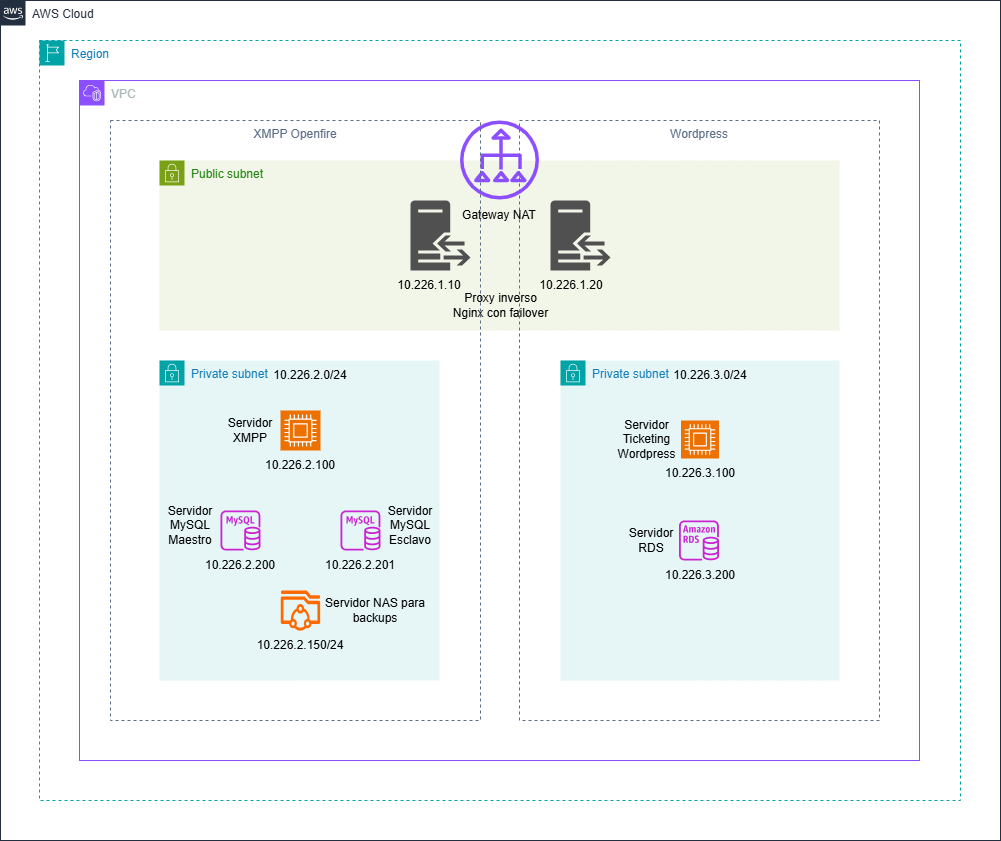

The diagram above was exported from draw.io. Its source (the exported page's mxGraphModel, read from the mxfile embedded in the PNG):
<mxGraphModel dx="2117" dy="1726" grid="1" gridSize="10" guides="1" tooltips="1" connect="1" arrows="1" fold="1" page="1" pageScale="1" pageWidth="827" pageHeight="1169" math="0" shadow="0">
  <root>
    <mxCell id="0" />
    <mxCell id="1" parent="0" />
    <mxCell id="L-eoe2LADpxjxZFIZKvD-1" value="AWS Cloud" style="points=[[0,0],[0.25,0],[0.5,0],[0.75,0],[1,0],[1,0.25],[1,0.5],[1,0.75],[1,1],[0.75,1],[0.5,1],[0.25,1],[0,1],[0,0.75],[0,0.5],[0,0.25]];outlineConnect=0;gradientColor=none;html=1;whiteSpace=wrap;fontSize=12;fontStyle=0;container=1;pointerEvents=0;collapsible=0;recursiveResize=0;shape=mxgraph.aws4.group;grIcon=mxgraph.aws4.group_aws_cloud_alt;strokeColor=#232F3E;fillColor=none;verticalAlign=top;align=left;spacingLeft=30;fontColor=#232F3E;dashed=0;" parent="1" vertex="1">
      <mxGeometry x="-80" y="-200" width="1000" height="840" as="geometry" />
    </mxCell>
    <mxCell id="L-eoe2LADpxjxZFIZKvD-2" value="Region" style="points=[[0,0],[0.25,0],[0.5,0],[0.75,0],[1,0],[1,0.25],[1,0.5],[1,0.75],[1,1],[0.75,1],[0.5,1],[0.25,1],[0,1],[0,0.75],[0,0.5],[0,0.25]];outlineConnect=0;gradientColor=none;html=1;whiteSpace=wrap;fontSize=12;fontStyle=0;container=1;pointerEvents=0;collapsible=0;recursiveResize=0;shape=mxgraph.aws4.group;grIcon=mxgraph.aws4.group_region;strokeColor=#00A4A6;fillColor=none;verticalAlign=top;align=left;spacingLeft=30;fontColor=#147EBA;dashed=1;" parent="L-eoe2LADpxjxZFIZKvD-1" vertex="1">
      <mxGeometry x="39" y="40" width="921" height="760" as="geometry" />
    </mxCell>
    <mxCell id="L-eoe2LADpxjxZFIZKvD-3" value="VPC" style="points=[[0,0],[0.25,0],[0.5,0],[0.75,0],[1,0],[1,0.25],[1,0.5],[1,0.75],[1,1],[0.75,1],[0.5,1],[0.25,1],[0,1],[0,0.75],[0,0.5],[0,0.25]];outlineConnect=0;gradientColor=none;html=1;whiteSpace=wrap;fontSize=12;fontStyle=0;container=1;pointerEvents=0;collapsible=0;recursiveResize=0;shape=mxgraph.aws4.group;grIcon=mxgraph.aws4.group_vpc2;strokeColor=#8C4FFF;fillColor=none;verticalAlign=top;align=left;spacingLeft=30;fontColor=#AAB7B8;dashed=0;" parent="L-eoe2LADpxjxZFIZKvD-2" vertex="1">
      <mxGeometry x="40" y="40" width="840" height="680" as="geometry" />
    </mxCell>
    <mxCell id="L-eoe2LADpxjxZFIZKvD-4" value="Public subnet" style="points=[[0,0],[0.25,0],[0.5,0],[0.75,0],[1,0],[1,0.25],[1,0.5],[1,0.75],[1,1],[0.75,1],[0.5,1],[0.25,1],[0,1],[0,0.75],[0,0.5],[0,0.25]];outlineConnect=0;gradientColor=none;html=1;whiteSpace=wrap;fontSize=12;fontStyle=0;container=1;pointerEvents=0;collapsible=0;recursiveResize=0;shape=mxgraph.aws4.group;grIcon=mxgraph.aws4.group_security_group;grStroke=0;strokeColor=#7AA116;fillColor=#F2F6E8;verticalAlign=top;align=left;spacingLeft=30;fontColor=#248814;dashed=0;" parent="L-eoe2LADpxjxZFIZKvD-3" vertex="1">
      <mxGeometry x="80" y="80" width="680" height="170" as="geometry" />
    </mxCell>
    <mxCell id="L-eoe2LADpxjxZFIZKvD-19" value="" style="sketch=0;outlineConnect=0;fontColor=#232F3E;gradientColor=none;fillColor=#8C4FFF;strokeColor=none;dashed=0;verticalLabelPosition=bottom;verticalAlign=top;align=center;html=1;fontSize=12;fontStyle=0;aspect=fixed;pointerEvents=1;shape=mxgraph.aws4.nat_gateway;rotation=-90;" parent="L-eoe2LADpxjxZFIZKvD-4" vertex="1">
      <mxGeometry x="300.5" y="-40" width="79" height="79" as="geometry" />
    </mxCell>
    <mxCell id="L-eoe2LADpxjxZFIZKvD-20" value="" style="sketch=0;pointerEvents=1;shadow=0;dashed=0;html=1;strokeColor=none;fillColor=#505050;labelPosition=center;verticalLabelPosition=bottom;verticalAlign=top;outlineConnect=0;align=center;shape=mxgraph.office.servers.reverse_proxy;" parent="L-eoe2LADpxjxZFIZKvD-4" vertex="1">
      <mxGeometry x="251" y="40" width="60" height="70" as="geometry" />
    </mxCell>
    <mxCell id="L-eoe2LADpxjxZFIZKvD-9" value="Private subnet" style="points=[[0,0],[0.25,0],[0.5,0],[0.75,0],[1,0],[1,0.25],[1,0.5],[1,0.75],[1,1],[0.75,1],[0.5,1],[0.25,1],[0,1],[0,0.75],[0,0.5],[0,0.25]];outlineConnect=0;gradientColor=none;html=1;whiteSpace=wrap;fontSize=12;fontStyle=0;container=1;pointerEvents=0;collapsible=0;recursiveResize=0;shape=mxgraph.aws4.group;grIcon=mxgraph.aws4.group_security_group;grStroke=0;strokeColor=#00A4A6;fillColor=#E6F6F7;verticalAlign=top;align=left;spacingLeft=30;fontColor=#147EBA;dashed=0;" parent="L-eoe2LADpxjxZFIZKvD-3" vertex="1">
      <mxGeometry x="80" y="280" width="280" height="320" as="geometry" />
    </mxCell>
    <mxCell id="L-eoe2LADpxjxZFIZKvD-10" value="Private subnet" style="points=[[0,0],[0.25,0],[0.5,0],[0.75,0],[1,0],[1,0.25],[1,0.5],[1,0.75],[1,1],[0.75,1],[0.5,1],[0.25,1],[0,1],[0,0.75],[0,0.5],[0,0.25]];outlineConnect=0;gradientColor=none;html=1;whiteSpace=wrap;fontSize=12;fontStyle=0;container=1;pointerEvents=0;collapsible=0;recursiveResize=0;shape=mxgraph.aws4.group;grIcon=mxgraph.aws4.group_security_group;grStroke=0;strokeColor=#00A4A6;fillColor=#E6F6F7;verticalAlign=top;align=left;spacingLeft=30;fontColor=#147EBA;dashed=0;" parent="L-eoe2LADpxjxZFIZKvD-3" vertex="1">
      <mxGeometry x="481" y="280" width="279" height="320" as="geometry" />
    </mxCell>
    <mxCell id="L-eoe2LADpxjxZFIZKvD-12" value="Wordpress" style="fillColor=none;strokeColor=#5A6C86;dashed=1;verticalAlign=top;fontStyle=0;fontColor=#5A6C86;whiteSpace=wrap;html=1;" parent="L-eoe2LADpxjxZFIZKvD-3" vertex="1">
      <mxGeometry x="440" y="40" width="360" height="600" as="geometry" />
    </mxCell>
    <mxCell id="L-eoe2LADpxjxZFIZKvD-15" value="" style="sketch=0;points=[[0,0,0],[0.25,0,0],[0.5,0,0],[0.75,0,0],[1,0,0],[0,1,0],[0.25,1,0],[0.5,1,0],[0.75,1,0],[1,1,0],[0,0.25,0],[0,0.5,0],[0,0.75,0],[1,0.25,0],[1,0.5,0],[1,0.75,0]];outlineConnect=0;fontColor=#232F3E;fillColor=#ED7100;strokeColor=#ffffff;dashed=0;verticalLabelPosition=bottom;verticalAlign=top;align=center;html=1;fontSize=12;fontStyle=0;aspect=fixed;shape=mxgraph.aws4.resourceIcon;resIcon=mxgraph.aws4.compute;" parent="L-eoe2LADpxjxZFIZKvD-3" vertex="1">
      <mxGeometry x="601.5" y="340" width="38" height="38" as="geometry" />
    </mxCell>
    <mxCell id="L-eoe2LADpxjxZFIZKvD-18" value="" style="sketch=0;outlineConnect=0;fontColor=#232F3E;gradientColor=none;fillColor=#C925D1;strokeColor=none;dashed=0;verticalLabelPosition=bottom;verticalAlign=top;align=center;html=1;fontSize=12;fontStyle=0;aspect=fixed;pointerEvents=1;shape=mxgraph.aws4.rds_instance;" parent="L-eoe2LADpxjxZFIZKvD-3" vertex="1">
      <mxGeometry x="599.5" y="440" width="40" height="40" as="geometry" />
    </mxCell>
    <mxCell id="L-eoe2LADpxjxZFIZKvD-21" value="10.226.1.10" style="text;strokeColor=none;align=center;fillColor=none;html=1;verticalAlign=middle;whiteSpace=wrap;rounded=0;" parent="L-eoe2LADpxjxZFIZKvD-3" vertex="1">
      <mxGeometry x="260" y="180" width="180" height="50" as="geometry" />
    </mxCell>
    <mxCell id="L-eoe2LADpxjxZFIZKvD-22" value="Gateway NAT" style="text;strokeColor=none;align=center;fillColor=none;html=1;verticalAlign=middle;whiteSpace=wrap;rounded=0;" parent="L-eoe2LADpxjxZFIZKvD-3" vertex="1">
      <mxGeometry x="300" y="120" width="240" height="30" as="geometry" />
    </mxCell>
    <mxCell id="L-eoe2LADpxjxZFIZKvD-25" value="Servidor Ticketing Wordpress" style="text;strokeColor=none;align=center;fillColor=none;html=1;verticalAlign=middle;whiteSpace=wrap;rounded=0;" parent="L-eoe2LADpxjxZFIZKvD-3" vertex="1">
      <mxGeometry x="521" y="344" width="93" height="30" as="geometry" />
    </mxCell>
    <mxCell id="L-eoe2LADpxjxZFIZKvD-26" value="Servidor RDS" style="text;strokeColor=none;align=center;fillColor=none;html=1;verticalAlign=middle;whiteSpace=wrap;rounded=0;" parent="L-eoe2LADpxjxZFIZKvD-3" vertex="1">
      <mxGeometry x="541.5" y="445" width="60" height="30" as="geometry" />
    </mxCell>
    <mxCell id="XFOJ_7fjfp6qk3UO8JXo-1" value="" style="sketch=0;pointerEvents=1;shadow=0;dashed=0;html=1;strokeColor=none;fillColor=#505050;labelPosition=center;verticalLabelPosition=bottom;verticalAlign=top;outlineConnect=0;align=center;shape=mxgraph.office.servers.reverse_proxy;" vertex="1" parent="L-eoe2LADpxjxZFIZKvD-3">
      <mxGeometry x="471" y="120" width="60" height="70" as="geometry" />
    </mxCell>
    <mxCell id="XFOJ_7fjfp6qk3UO8JXo-2" value="10.226.1.20" style="text;strokeColor=none;align=center;fillColor=none;html=1;verticalAlign=middle;whiteSpace=wrap;rounded=0;" vertex="1" parent="L-eoe2LADpxjxZFIZKvD-3">
      <mxGeometry x="441.5" y="190" width="100" height="30" as="geometry" />
    </mxCell>
    <mxCell id="L-eoe2LADpxjxZFIZKvD-23" value="Proxy inverso Nginx con failover" style="text;strokeColor=none;align=center;fillColor=none;html=1;verticalAlign=middle;whiteSpace=wrap;rounded=0;" parent="L-eoe2LADpxjxZFIZKvD-3" vertex="1">
      <mxGeometry x="372" y="210" width="99" height="30" as="geometry" />
    </mxCell>
    <mxCell id="XFOJ_7fjfp6qk3UO8JXo-4" value="10.226.3.100" style="text;strokeColor=none;align=center;fillColor=none;html=1;verticalAlign=middle;whiteSpace=wrap;rounded=0;" vertex="1" parent="L-eoe2LADpxjxZFIZKvD-3">
      <mxGeometry x="565.5" y="378" width="110" height="30" as="geometry" />
    </mxCell>
    <mxCell id="XFOJ_7fjfp6qk3UO8JXo-5" value="10.226.3.200" style="text;strokeColor=none;align=center;fillColor=none;html=1;verticalAlign=middle;whiteSpace=wrap;rounded=0;" vertex="1" parent="L-eoe2LADpxjxZFIZKvD-3">
      <mxGeometry x="565.5" y="480" width="110" height="30" as="geometry" />
    </mxCell>
    <mxCell id="XFOJ_7fjfp6qk3UO8JXo-9" value="10.226.3.0/24" style="text;strokeColor=none;align=center;fillColor=none;html=1;verticalAlign=middle;whiteSpace=wrap;rounded=0;" vertex="1" parent="L-eoe2LADpxjxZFIZKvD-3">
      <mxGeometry x="581" y="280" width="100" height="30" as="geometry" />
    </mxCell>
    <mxCell id="L-eoe2LADpxjxZFIZKvD-11" value="XMPP Openfire" style="fillColor=none;strokeColor=#5A6C86;dashed=1;verticalAlign=top;fontStyle=0;fontColor=#5A6C86;whiteSpace=wrap;html=1;" parent="1" vertex="1">
      <mxGeometry x="30" y="-80" width="370" height="600" as="geometry" />
    </mxCell>
    <mxCell id="L-eoe2LADpxjxZFIZKvD-14" value="" style="sketch=0;points=[[0,0,0],[0.25,0,0],[0.5,0,0],[0.75,0,0],[1,0,0],[0,1,0],[0.25,1,0],[0.5,1,0],[0.75,1,0],[1,1,0],[0,0.25,0],[0,0.5,0],[0,0.75,0],[1,0.25,0],[1,0.5,0],[1,0.75,0]];outlineConnect=0;fontColor=#232F3E;fillColor=#ED7100;strokeColor=#ffffff;dashed=0;verticalLabelPosition=bottom;verticalAlign=top;align=center;html=1;fontSize=12;fontStyle=0;aspect=fixed;shape=mxgraph.aws4.resourceIcon;resIcon=mxgraph.aws4.compute;" parent="1" vertex="1">
      <mxGeometry x="200" y="210" width="40" height="40" as="geometry" />
    </mxCell>
    <mxCell id="L-eoe2LADpxjxZFIZKvD-16" value="" style="sketch=0;outlineConnect=0;fontColor=#232F3E;gradientColor=none;fillColor=#C925D1;strokeColor=none;dashed=0;verticalLabelPosition=bottom;verticalAlign=top;align=center;html=1;fontSize=12;fontStyle=0;aspect=fixed;pointerEvents=1;shape=mxgraph.aws4.rds_mysql_instance;" parent="1" vertex="1">
      <mxGeometry x="140" y="310" width="40" height="40" as="geometry" />
    </mxCell>
    <mxCell id="L-eoe2LADpxjxZFIZKvD-17" value="" style="sketch=0;outlineConnect=0;fontColor=#232F3E;gradientColor=none;fillColor=#C925D1;strokeColor=none;dashed=0;verticalLabelPosition=bottom;verticalAlign=top;align=center;html=1;fontSize=12;fontStyle=0;aspect=fixed;pointerEvents=1;shape=mxgraph.aws4.rds_mysql_instance;" parent="1" vertex="1">
      <mxGeometry x="260" y="310" width="40" height="40" as="geometry" />
    </mxCell>
    <mxCell id="L-eoe2LADpxjxZFIZKvD-24" value="Servidor XMPP" style="text;strokeColor=none;align=center;fillColor=none;html=1;verticalAlign=middle;whiteSpace=wrap;rounded=0;" parent="1" vertex="1">
      <mxGeometry x="140" y="215" width="60" height="30" as="geometry" />
    </mxCell>
    <mxCell id="L-eoe2LADpxjxZFIZKvD-27" value="Servidor MySQL Maestro" style="text;strokeColor=none;align=center;fillColor=none;html=1;verticalAlign=middle;whiteSpace=wrap;rounded=0;" parent="1" vertex="1">
      <mxGeometry x="80" y="310" width="60" height="30" as="geometry" />
    </mxCell>
    <mxCell id="L-eoe2LADpxjxZFIZKvD-28" value="Servidor MySQL Esclavo" style="text;strokeColor=none;align=center;fillColor=none;html=1;verticalAlign=middle;whiteSpace=wrap;rounded=0;" parent="1" vertex="1">
      <mxGeometry x="300" y="310" width="60" height="30" as="geometry" />
    </mxCell>
    <mxCell id="XFOJ_7fjfp6qk3UO8JXo-3" value="10.226.2.100" style="text;strokeColor=none;align=center;fillColor=none;html=1;verticalAlign=middle;whiteSpace=wrap;rounded=0;" vertex="1" parent="1">
      <mxGeometry x="165" y="250" width="110" height="30" as="geometry" />
    </mxCell>
    <mxCell id="XFOJ_7fjfp6qk3UO8JXo-6" value="10.226.2.200" style="text;strokeColor=none;align=center;fillColor=none;html=1;verticalAlign=middle;whiteSpace=wrap;rounded=0;" vertex="1" parent="1">
      <mxGeometry x="100" y="350" width="120" height="30" as="geometry" />
    </mxCell>
    <mxCell id="XFOJ_7fjfp6qk3UO8JXo-7" value="10.226.2.201" style="text;strokeColor=none;align=center;fillColor=none;html=1;verticalAlign=middle;whiteSpace=wrap;rounded=0;" vertex="1" parent="1">
      <mxGeometry x="170" y="350" width="220" height="30" as="geometry" />
    </mxCell>
    <mxCell id="XFOJ_7fjfp6qk3UO8JXo-8" value="10.226.2.0/24" style="text;strokeColor=none;align=center;fillColor=none;html=1;verticalAlign=middle;whiteSpace=wrap;rounded=0;" vertex="1" parent="1">
      <mxGeometry x="160" y="160" width="140" height="30" as="geometry" />
    </mxCell>
    <mxCell id="XFOJ_7fjfp6qk3UO8JXo-10" value="" style="points=[];aspect=fixed;html=1;align=center;shadow=0;dashed=0;fillColor=#FF6A00;strokeColor=none;shape=mxgraph.alibaba_cloud.nas_network_attached_storage;" vertex="1" parent="1">
      <mxGeometry x="200" y="390" width="40" height="40" as="geometry" />
    </mxCell>
    <mxCell id="XFOJ_7fjfp6qk3UO8JXo-11" value="10.226.2.150/24" style="text;strokeColor=none;align=center;fillColor=none;html=1;verticalAlign=middle;whiteSpace=wrap;rounded=0;" vertex="1" parent="1">
      <mxGeometry x="190" y="430" width="60" height="30" as="geometry" />
    </mxCell>
    <mxCell id="XFOJ_7fjfp6qk3UO8JXo-12" value="Servidor NAS para backups" style="text;strokeColor=none;align=center;fillColor=none;html=1;verticalAlign=middle;whiteSpace=wrap;rounded=0;" vertex="1" parent="1">
      <mxGeometry x="240" y="395" width="110" height="30" as="geometry" />
    </mxCell>
  </root>
</mxGraphModel>